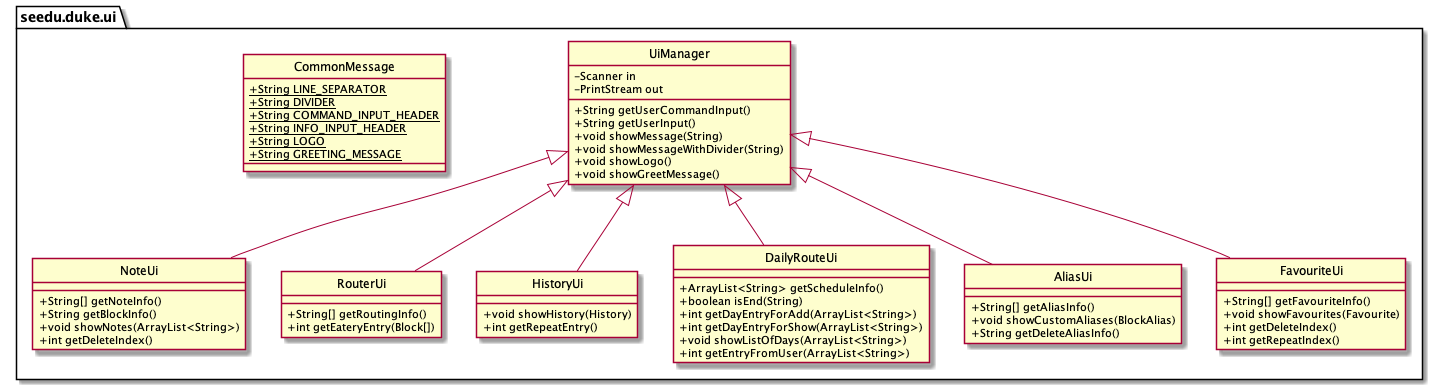

The diagram above was rendered by PlantUML. Its source (embedded in the PNG):
@startuml
hide circle
skinparam classAttributeIconSize 0

class seedu.duke.ui.NoteUi {
+ String[] getNoteInfo()
+ String getBlockInfo()
+ void showNotes(ArrayList<String>)
+ int getDeleteIndex()
}
class seedu.duke.ui.RouterUi {
+ String[] getRoutingInfo()
+ int getEateryEntry(Block[])
}
class seedu.duke.ui.UiManager {
- Scanner in
- PrintStream out
+ String getUserCommandInput()
+ String getUserInput()
+ void showMessage(String)
+ void showMessageWithDivider(String)
+ void showLogo()
+ void showGreetMessage()
}
class seedu.duke.ui.HistoryUi {
+ void showHistory(History)
+ int getRepeatEntry()
}
class seedu.duke.ui.CommonMessage {
+ {static} String LINE_SEPARATOR
+ {static} String DIVIDER
+ {static} String COMMAND_INPUT_HEADER
+ {static} String INFO_INPUT_HEADER
+ {static} String LOGO
+ {static} String GREETING_MESSAGE
}
class seedu.duke.ui.DailyRouteUi {
+ ArrayList<String> getScheduleInfo()
+ boolean isEnd(String)
+ int getDayEntryForAdd(ArrayList<String>)
+ int getDayEntryForShow(ArrayList<String>)
+ void showListOfDays(ArrayList<String>)
+ int getEntryFromUser(ArrayList<String>)
}
class seedu.duke.ui.AliasUi {
+ String[] getAliasInfo()
+ void showCustomAliases(BlockAlias)
+ String getDeleteAliasInfo()
}
class seedu.duke.ui.FavouriteUi {
+ String[] getFavouriteInfo()
+ void showFavourites(Favourite)
+ int getDeleteIndex()
+ int getRepeatIndex()
}


seedu.duke.ui.UiManager <|-- seedu.duke.ui.NoteUi
seedu.duke.ui.UiManager <|-- seedu.duke.ui.RouterUi
seedu.duke.ui.UiManager <|-- seedu.duke.ui.HistoryUi
seedu.duke.ui.UiManager <|-- seedu.duke.ui.DailyRouteUi
seedu.duke.ui.UiManager <|-- seedu.duke.ui.AliasUi
seedu.duke.ui.UiManager <|-- seedu.duke.ui.FavouriteUi
@enduml